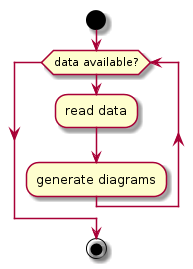

The diagram above was rendered by PlantUML. Its source (embedded in the PNG):
@startuml
start

 while (data available?)
 :read data;
 :generate diagrams;
 endwhile

stop
@enduml